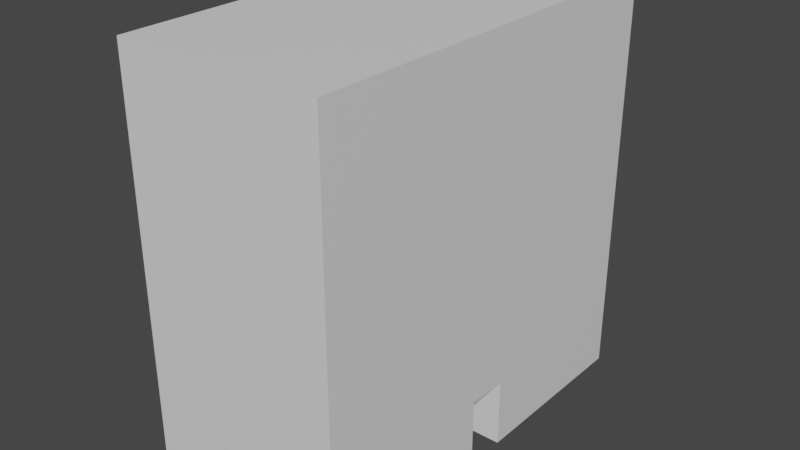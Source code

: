 # Source: 4_track_ready.blend  (saved by Blender 5.0.119; exported with 4.5.12 LTS)
import bpy
from mathutils import Matrix  # noqa: F401  (used for matrix-valued properties, if any)

bpy.ops.wm.read_factory_settings(use_empty=True)
scene = bpy.context.scene
scene.name = 'Scene'

# ---- collections
col_collection = bpy.data.collections.new('Collection'); scene.collection.children.link(col_collection)

# ---- materials (node trees are filled in below, after node groups)
mat_material_004 = bpy.data.materials.new('Material.004')
mat_material_004.alpha_threshold = 0.0
mat_material_004.use_backface_culling_lightprobe_volume = False
mat_material_004.use_transparent_shadow = False
mat_material_004.roughness = 0.5
mat_material_004.line_color = (0.0, 0.0, 0.0, 1.0)

# ---- material node trees
mat_material_004.use_nodes = True; mat_material_004.node_tree.nodes.clear()
_N = mat_material_004.node_tree.nodes; _L = mat_material_004.node_tree.links
n0 = _N.new('ShaderNodeOutputMaterial'); n0.name = 'Material Output'; n0.location = (300, 300)
n1 = _N.new('ShaderNodeBsdfPrincipled'); n1.name = 'Principled BSDF'; n1.location = (10, 300)
n1.distribution = 'GGX'
n1.subsurface_method = 'RANDOM_WALK_SKIN'
n1.inputs[3].default_value = 1.45
n1.inputs[27].default_value = (0.0, 0.0, 0.0, 1.0)
n1.inputs[28].default_value = 1.0
_L.new(n1.outputs[0], n0.inputs[0])
n0.is_active_output = True

# ---- world
world_world = bpy.data.worlds.new('World'); scene.world = world_world
world_world.use_nodes = True; world_world.node_tree.nodes.clear()
_N = world_world.node_tree.nodes; _L = world_world.node_tree.links
n0 = _N.new('ShaderNodeOutputWorld'); n0.name = 'World Output'; n0.location = (300, 300)
n1 = _N.new('ShaderNodeBackground'); n1.name = 'Background'; n1.location = (10, 300)
n1.inputs[0].default_value = (0.05088, 0.05088, 0.05088, 1.0)
_L.new(n1.outputs[0], n0.inputs[0])
n0.is_active_output = True
world_world.color = (0.05088, 0.05088, 0.05088)
world_world.use_sun_shadow = False
world_world.sun_shadow_jitter_overblur = 0.0

# ---- meshes
me_cube_004 = bpy.data.meshes.new('Cube.004')
me_cube_004.from_pydata([(0.075, 0.15, 0.3), (0.075, 0.15, 0.0), (0.075, -0.15, 0.3), (0.075, -0.15, 0.0), (-0.075, 0.15, 0.0), (-0.075, -0.15, 0.3), (-0.075, -0.15, 0.0), (0.015, 0.15, 0.0), (-0.015, 0.15, 0.0), (-0.015, -0.15, 0.0), (0.015, -0.15, 0.0), (-0.045, 0.12, 7.451e-09), (-0.045, 0.09, 1.49e-08), (-0.045, -0.09, 1.49e-08), (-0.045, -0.12, 7.451e-09), (-0.015, 0.12, 7.451e-09), (-0.015, -0.12, 7.451e-09), (0.015, 0.12, 7.451e-09), (0.015, -0.12, 7.451e-09), (0.045, 0.12, 7.451e-09), (0.045, 0.09, 1.49e-08), (0.045, -0.09, 1.49e-08), (0.045, -0.12, 7.451e-09), (-0.075, 0.015, 1.49e-08), (-0.075, -0.015, 1.49e-08), (0.075, -0.015, 1.49e-08), (0.075, 0.015, 1.49e-08), (-0.045, 0.045, 1.49e-08), (-0.045, 0.015, 1.49e-08), (-0.045, -0.015, 1.49e-08), (-0.045, -0.045, 1.49e-08), (-0.015, 0.045, 1.49e-08), (-0.015, -0.045, 1.49e-08), (0.015, 0.045, 1.49e-08), (0.015, -0.045, 1.49e-08), (0.045, 0.045, 1.49e-08), (0.045, 0.015, 1.49e-08), (0.045, -0.015, 1.49e-08), (0.045, -0.045, 1.49e-08), (0.015, 0.15, 0.05), (-0.015, 0.15, 0.05), (-0.015, -0.15, 0.05), (0.015, -0.15, 0.05), (-0.015, -0.12, 0.05), (0.015, -0.12, 0.05), (-0.045, 0.12, 0.05), (-0.045, 0.09, 0.05), (-0.045, -0.09, 0.05), (-0.045, -0.12, 0.05), (-0.015, 0.12, 0.05), (0.015, 0.12, 0.05), (0.045, 0.12, 0.05), (0.045, 0.09, 0.05), (0.045, -0.09, 0.05), (0.045, -0.12, 0.05), (-0.075, 0.015, 0.05), (-0.075, -0.015, 0.05), (0.075, -0.015, 0.05), (0.075, 0.015, 0.05), (-0.045, 0.045, 0.05), (-0.045, 0.015, 0.05), (-0.045, -0.015, 0.05), (-0.045, -0.045, 0.05), (-0.015, 0.045, 0.05), (-0.015, -0.045, 0.05), (0.015, 0.045, 0.05), (0.015, -0.045, 0.05), (0.045, 0.045, 0.05), (0.045, 0.015, 0.05), (0.045, -0.015, 0.05), (0.045, -0.045, 0.05), (-0.075, 0.15, 0.3)], [], [(3, 10, 18, 22, 21, 13, 14, 16, 9, 6, 24, 29, 30, 32, 31, 27, 28, 23, 4, 8, 15, 11, 12, 20, 19, 17, 7, 1, 26, 36, 35, 33, 34, 38, 37, 25), (29, 24, 56, 61), (0, 2, 3, 25, 57, 58, 26, 1), (38, 34, 66, 70), (23, 28, 60, 55), (22, 18, 44, 54), (55, 60, 59, 63, 64, 62, 61, 56), (0, 1, 7, 39, 40, 8, 4, 71), (33, 35, 67, 65), (7, 17, 50, 39), (17, 19, 51, 50), (16, 14, 48, 43), (30, 29, 61, 62), (33, 65, 66, 34), (68, 58, 57, 69, 70, 66, 65, 67), (21, 53, 47, 13), (50, 51, 52, 46, 45, 49, 40, 39), (44, 42, 41, 43, 48, 47, 53, 54), (19, 20, 52, 51), (20, 12, 46, 52), (9, 16, 43, 41), (27, 31, 63, 59), (18, 10, 42, 44), (12, 11, 45, 46), (21, 22, 54, 53), (35, 36, 68, 67), (11, 15, 49, 45), (36, 26, 58, 68), (14, 13, 47, 48), (28, 27, 59, 60), (31, 32, 64, 63), (32, 30, 62, 64), (37, 38, 70, 69), (25, 37, 69, 57), (15, 8, 40, 49), (71, 4, 23, 55, 56, 24, 6, 5), (71, 5, 2, 0), (5, 6, 9, 41, 42, 10, 3, 2)])
_uv = me_cube_004.uv_layers.new(name='UVMap')
_uv.uv.foreach_set('vector', [0.375, 0.75, 0.275, 0.75, 0.275, 0.7, 0.325, 0.7, 0.325, 0.65, 0.175, 0.65, 0.175, 0.7, 0.225, 0.7, 0.225, 0.75, 0.125, 0.75, 0.125, 0.63, 0.175, 0.63, 0.175, 0.64, 0.225, 0.64, 0.225, 0.61, 0.175, 0.61, 0.175, 0.62, 0.125, 0.62, 0.125, 0.5, 0.225, 0.5, 0.225, 0.55, 0.175, 0.55, 0.175, 0.6, 0.325, 0.6, 0.325, 0.55, 0.275, 0.55, 0.275, 0.5, 0.375, 0.5, 0.375, 0.62, 0.325, 0.62, 0.325, 0.61, 0.275, 0.61, 0.275, 0.64, 0.325, 0.64, 0.325, 0.63, 0.375, 0.63, 0.175, 0.63, 0.125, 0.63, 0.125, 0.63, 0.175, 0.63, 0.625, 0.5, 0.625, 0.75, 0.375, 0.75, 0.375, 0.63, 0.375, 0.63, 0.4583, 0.62, 0.375, 0.62, 0.375, 0.5, 0.325, 0.64, 0.275, 0.64, 0.275, 0.64, 0.325, 0.64, 0.125, 0.62, 0.175, 0.62, 0.175, 0.62, 0.125, 0.62, 0.325, 0.7, 0.275, 0.7, 0.275, 0.7, 0.325, 0.7, 0.125, 0.62, 0.175, 0.62, 0.175, 0.61, 0.225, 0.61, 0.225, 0.64, 0.175, 0.64, 0.175, 0.63, 0.125, 0.63, 0.625, 0.5, 0.375, 0.5, 0.375, 0.4, 0.375, 0.4, 0.4583, 0.35, 0.375, 0.35, 0.375, 0.25, 0.625, 0.25, 0.275, 0.61, 0.325, 0.61, 0.325, 0.61, 0.275, 0.61, 0.275, 0.5, 0.275, 0.55, 0.275, 0.55, 0.275, 0.5, 0.275, 0.55, 0.325, 0.55, 0.325, 0.55, 0.275, 0.55, 0.225, 0.7, 0.175, 0.7, 0.175, 0.7, 0.225, 0.7, 0.175, 0.64, 0.175, 0.63, 0.175, 0.63, 0.175, 0.64, 0.275, 0.61, 0.275, 0.61, 0.275, 0.64, 0.275, 0.64, 0.325, 0.62, 0.375, 0.62, 0.375, 0.63, 0.325, 0.63, 0.325, 0.64, 0.275, 0.64, 0.275, 0.61, 0.325, 0.61, 0.325, 0.65, 0.325, 0.65, 0.175, 0.65, 0.175, 0.65, 0.275, 0.55, 0.325, 0.55, 0.325, 0.6, 0.175, 0.6, 0.175, 0.55, 0.225, 0.55, 0.225, 0.5, 0.275, 0.5, 0.275, 0.7, 0.275, 0.75, 0.225, 0.75, 0.225, 0.7, 0.175, 0.7, 0.175, 0.65, 0.325, 0.65, 0.325, 0.7, 0.325, 0.55, 0.325, 0.6, 0.325, 0.6, 0.325, 0.55, 0.325, 0.6, 0.175, 0.6, 0.175, 0.6, 0.325, 0.6, 0.225, 0.75, 0.225, 0.7, 0.225, 0.7, 0.225, 0.75, 0.175, 0.61, 0.225, 0.61, 0.225, 0.61, 0.175, 0.61, 0.275, 0.7, 0.275, 0.75, 0.275, 0.75, 0.275, 0.7, 0.175, 0.6, 0.175, 0.55, 0.175, 0.55, 0.175, 0.6, 0.325, 0.65, 0.325, 0.7, 0.325, 0.7, 0.325, 0.65, 0.325, 0.61, 0.325, 0.62, 0.325, 0.62, 0.325, 0.61, 0.175, 0.55, 0.225, 0.55, 0.225, 0.55, 0.175, 0.55, 0.325, 0.62, 0.375, 0.62, 0.375, 0.62, 0.325, 0.62, 0.175, 0.7, 0.175, 0.65, 0.175, 0.65, 0.175, 0.7, 0.175, 0.62, 0.175, 0.61, 0.175, 0.61, 0.175, 0.62, 0.225, 0.61, 0.225, 0.64, 0.225, 0.64, 0.225, 0.61, 0.225, 0.64, 0.175, 0.64, 0.175, 0.64, 0.225, 0.64, 0.325, 0.63, 0.325, 0.64, 0.325, 0.64, 0.325, 0.63, 0.375, 0.63, 0.325, 0.63, 0.325, 0.63, 0.375, 0.63, 0.225, 0.55, 0.225, 0.5, 0.225, 0.5, 0.225, 0.55, 0.625, 0.25, 0.375, 0.25, 0.375, 0.13, 0.375, 0.13, 0.4583, 0.12, 0.375, 0.12, 0.375, 0.0, 0.625, 0.0, 0.875, 0.7, 0.875, 0.75, 0.625, 0.75, 0.625, 0.5, 0.625, 1.0, 0.375, 1.0, 0.375, 0.9, 0.375, 0.9, 0.4583, 0.85, 0.375, 0.85, 0.375, 0.75, 0.625, 0.75])
me_cube_004.materials.append(mat_material_004)
me_cube_004.use_mirror_vertex_groups = False
me_cube_004.update()

# ---- objects
ob_high_cube = bpy.data.objects.new('High cube', me_cube_004)

# ---- transforms, parenting, visibility, modifiers, constraints
ob_high_cube.location = (0.0, 0.0, 0.0)
ob_high_cube.lock_rotations_4d = False
ob_high_cube.empty_display_type = 'ARROWS'
ob_high_cube.lineart.crease_threshold = 0.0

# ---- collection membership
col_collection.objects.link(ob_high_cube)

# ---- scene / render settings (as saved in the file)
scene.frame_start = 1; scene.frame_end = 250; scene.frame_set(1)
scene.render.engine = 'BLENDER_EEVEE_NEXT'
scene.render.bake_bias = 0.0
scene.render.bake_samples = 0
scene.cycles.sampling_pattern = 'TABULATED_SOBOL'
scene.view_settings.view_transform = 'Filmic'
bpy.context.view_layer.update()

# ---- added for rendering (the .blend has no active camera and no usable light): camera, sun
cam_auto = bpy.data.cameras.new('AutoCamera')
cam_auto.lens = 50.0
cam_auto.sensor_width = 36.0
cam_auto.clip_end = 1000.0
ob_auto_camera = bpy.data.objects.new('AutoCamera', cam_auto)
scene.collection.objects.link(ob_auto_camera)
ob_auto_camera.location = (0.416351, -0.499621, 0.483081)
ob_auto_camera.rotation_euler = (1.09748, -7.21219e-08, 0.694738)
scene.camera = ob_auto_camera
light_auto_sun = bpy.data.lights.new('AutoSun', 'SUN')
light_auto_sun.energy = 3.0
light_auto_sun.angle = 0.0523599
ob_auto_sun = bpy.data.objects.new('AutoSun', light_auto_sun)
scene.collection.objects.link(ob_auto_sun)
ob_auto_sun.rotation_euler = (0.872665, 0.174533, 0.523599)
bpy.context.view_layer.update()

